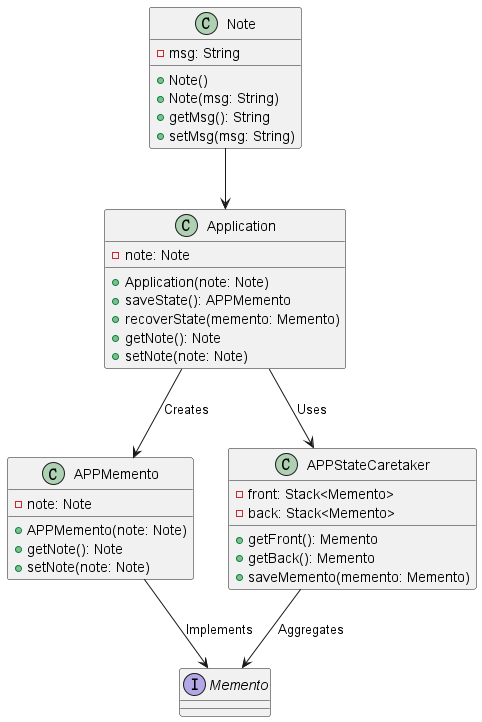

The diagram above was rendered by PlantUML. Its source (embedded in the PNG):
@startuml

class Note {
    -msg: String
    +Note()
    +Note(msg: String)
    +getMsg(): String
    +setMsg(msg: String)
}

interface Memento

class APPMemento {
    -note: Note
    +APPMemento(note: Note)
    +getNote(): Note
    +setNote(note: Note)
}

class Application {
    -note: Note
    +Application(note: Note)
    +saveState(): APPMemento
    +recoverState(memento: Memento)
    +getNote(): Note
    +setNote(note: Note)
}

class APPStateCaretaker {
    -front: Stack<Memento>
    -back: Stack<Memento>
    +getFront(): Memento
    +getBack(): Memento
    +saveMemento(memento: Memento)
}

Note --> Application
Application --> APPMemento : Creates
Application --> APPStateCaretaker : Uses
APPStateCaretaker --> Memento : Aggregates
APPMemento --> Memento : Implements

@enduml